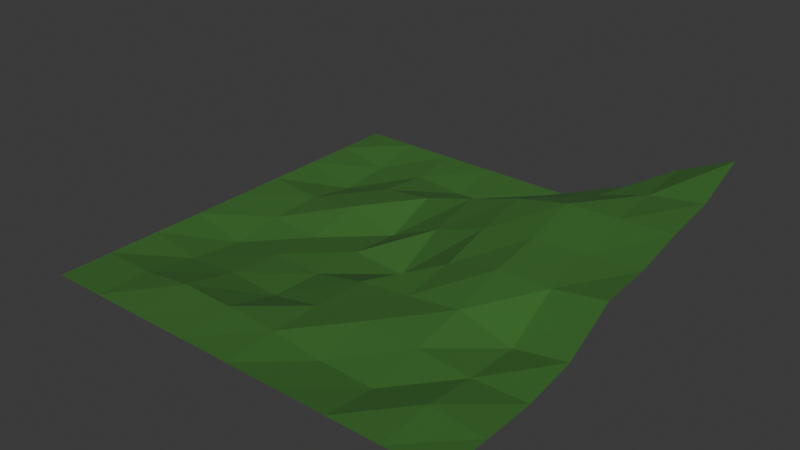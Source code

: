 # Source: relief.blend  (saved by Blender 4.4.30; exported with 4.5.12 LTS)
import bpy
from mathutils import Matrix  # noqa: F401  (used for matrix-valued properties, if any)

bpy.ops.wm.read_factory_settings(use_empty=True)
scene = bpy.context.scene
scene.name = 'Scene'

# ---- materials (node trees are filled in below, after node groups)
mat_relief = bpy.data.materials.new('relief')
mat_relief.alpha_threshold = 0.0
mat_relief.roughness = 0.5
mat_relief.line_color = (0.0, 0.0, 0.0, 1.0)

# ---- material node trees
mat_relief.use_nodes = True; mat_relief.node_tree.nodes.clear()
_N = mat_relief.node_tree.nodes; _L = mat_relief.node_tree.links
n0 = _N.new('ShaderNodeOutputMaterial'); n0.name = 'Material Output'; n0.location = (300, 300)
n1 = _N.new('ShaderNodeBsdfPrincipled'); n1.name = 'Principled BSDF'; n1.location = (10, 300)
n1.inputs[0].default_value = (0.03929, 0.1456, 0.02285, 1.0)
n1.inputs[2].default_value = 1.0
n1.inputs[3].default_value = 1.45
_L.new(n1.outputs[0], n0.inputs[0])
n0.is_active_output = True

# ---- world
world_world = bpy.data.worlds.new('World'); scene.world = world_world
world_world.use_nodes = True; world_world.node_tree.nodes.clear()
_N = world_world.node_tree.nodes; _L = world_world.node_tree.links
n0 = _N.new('ShaderNodeOutputWorld'); n0.name = 'World Output'; n0.location = (300, 300)
n1 = _N.new('ShaderNodeBackground'); n1.name = 'Background'; n1.location = (10, 300)
n1.inputs[0].default_value = (0.05088, 0.05088, 0.05088, 1.0)
_L.new(n1.outputs[0], n0.inputs[0])
n0.is_active_output = True
world_world.color = (0.05088, 0.05088, 0.05088)
world_world.sun_shadow_jitter_overblur = 0.0

# ---- meshes
me_relief = bpy.data.meshes.new('relief')
me_relief.from_pydata([(-10.0, -10.0, 0.0), (10.0, -10.0, 0.0), (-10.0, 10.0, 0.0), (10.0, 10.0, 4.034), (0.0, -10.0, 0.0), (0.0, 10.0, 0.0), (-10.0, 0.0, 0.0), (10.0, 0.0, 1.812), (0.1589, -0.07187, -0.6083), (-5.0, 10.0, 0.0), (-5.0, -10.0, 0.0), (-5.026, 0.05279, -0.6302), (5.0, -10.0, 0.0), (5.0, 10.0, 1.354), (5.018, 0.003745, 1.347), (10.0, 5.0, 2.571), (0.007534, 5.003, 1.027), (-10.0, 5.0, 0.0), (-5.0, 5.0, 0.0), (4.999, 5.01, 2.362), (-10.0, -5.0, 0.0), (10.0, -4.999, -0.002869), (0.004475, -5.013, 0.07171), (-4.934, -5.046, -0.1956), (5.003, -5.0, 0.172), (-10.0, -7.5, 0.0), (7.5, -10.0, 0.0), (10.0, 7.5, 2.964), (-7.501, 10.0, -0.004244), (-2.5, -10.0, 0.0), (2.5, 10.0, 0.0), (0.01156, 7.502, -0.3739), (-10.0, 2.5, 0.0), (10.0, -2.5, 0.4073), (0.007628, -2.526, 0.07599), (-7.485, 0.002307, -0.3568), (2.536, -0.006332, 0.7052), (-2.5, 10.0, 0.0), (-7.5, -10.0, 0.0), (-2.496, -0.04558, -0.4561), (-4.953, -2.471, -0.4081), (-4.987, 7.507, -0.2215), (2.5, -10.0, 0.0), (7.5, 10.0, 2.906), (7.523, 0.02209, 1.407), (5.017, -2.493, 0.6583), (5.015, 7.514, 1.829), (10.0, 2.5, 1.996), (0.002969, 2.519, 0.4618), (-10.0, 7.5, 0.0), (-4.985, 2.5, 0.03182), (5.005, 2.499, 1.756), (2.487, 5.057, 1.798), (-7.485, 4.967, -0.6782), (-2.5, 5.0, 0.3016), (7.514, 4.99, 2.44), (-10.0, -2.5, -0.01244), (10.0, -7.5, 0.0), (-0.002782, -7.505, 0.1241), (-5.0, -7.5, 0.3012), (4.988, -7.502, -0.2745), (2.492, -5.0, 0.3558), (-7.469, -5.016, -0.4094), (7.509, -5.042, -0.008632), (-2.503, -5.004, -0.4184), (-2.496, -7.514, 0.2492), (7.504, -7.503, 0.2324), (-7.495, -7.527, 5.217e-05), (2.463, -7.495, -0.2006), (7.51, 2.49, 1.796), (-2.506, 2.542, -0.6819), (-7.495, 2.562, -0.263), (2.498, 2.521, 1.325), (2.5, 7.522, 1.063), (2.505, -2.547, 0.3505), (-7.501, 7.494, -0.433), (-7.465, -2.44, -0.6783), (7.524, -2.477, -0.05097), (-2.488, -2.498, -0.4852), (-2.48, 7.48, -0.3771), (7.479, 7.49, 2.605)], [], [(80, 27, 3, 43), (79, 31, 5, 37), (78, 34, 8, 39), (77, 33, 7, 44), (76, 40, 11, 35), (75, 41, 9, 28), (74, 45, 14, 36), (73, 46, 13, 30), (72, 51, 19, 52), (71, 50, 18, 53), (70, 48, 16, 54), (69, 47, 15, 55), (68, 60, 24, 61), (67, 59, 23, 62), (66, 57, 21, 63), (65, 58, 22, 64), (59, 65, 64, 23), (10, 29, 65, 59), (29, 4, 58, 65), (60, 66, 63, 24), (12, 26, 66, 60), (26, 1, 57, 66), (25, 67, 62, 20), (0, 38, 67, 25), (38, 10, 59, 67), (58, 68, 61, 22), (4, 42, 68, 58), (42, 12, 60, 68), (51, 69, 55, 19), (14, 44, 69, 51), (44, 7, 47, 69), (50, 70, 54, 18), (11, 39, 70, 50), (39, 8, 48, 70), (32, 71, 53, 17), (6, 35, 71, 32), (35, 11, 50, 71), (48, 72, 52, 16), (8, 36, 72, 48), (36, 14, 51, 72), (31, 73, 30, 5), (16, 52, 73, 31), (52, 19, 46, 73), (34, 74, 36, 8), (22, 61, 74, 34), (61, 24, 45, 74), (49, 75, 28, 2), (17, 53, 75, 49), (53, 18, 41, 75), (56, 76, 35, 6), (20, 62, 76, 56), (62, 23, 40, 76), (45, 77, 44, 14), (24, 63, 77, 45), (63, 21, 33, 77), (40, 78, 39, 11), (23, 64, 78, 40), (64, 22, 34, 78), (41, 79, 37, 9), (18, 54, 79, 41), (54, 16, 31, 79), (46, 80, 43, 13), (19, 55, 80, 46), (55, 15, 27, 80)])
_uv = me_relief.uv_layers.new(name='UVMap')
_uv.uv.foreach_set('vector', [0.875, 0.875, 1.0, 0.875, 1.0, 1.0, 0.875, 1.0, 0.375, 0.875, 0.5, 0.875, 0.5, 1.0, 0.375, 1.0, 0.375, 0.375, 0.5, 0.375, 0.5, 0.5, 0.375, 0.5, 0.875, 0.375, 1.0, 0.375, 1.0, 0.5, 0.875, 0.5, 0.125, 0.375, 0.25, 0.375, 0.25, 0.5, 0.125, 0.5, 0.125, 0.875, 0.25, 0.875, 0.25, 1.0, 0.125, 1.0, 0.625, 0.375, 0.75, 0.375, 0.75, 0.5, 0.625, 0.5, 0.625, 0.875, 0.75, 0.875, 0.75, 1.0, 0.625, 1.0, 0.625, 0.625, 0.75, 0.625, 0.75, 0.75, 0.625, 0.75, 0.125, 0.625, 0.25, 0.625, 0.25, 0.75, 0.125, 0.75, 0.375, 0.625, 0.5, 0.625, 0.5, 0.75, 0.375, 0.75, 0.875, 0.625, 1.0, 0.625, 1.0, 0.75, 0.875, 0.75, 0.625, 0.125, 0.75, 0.125, 0.75, 0.25, 0.625, 0.25, 0.125, 0.125, 0.25, 0.125, 0.25, 0.25, 0.125, 0.25, 0.875, 0.125, 1.0, 0.125, 1.0, 0.25, 0.875, 0.25, 0.375, 0.125, 0.5, 0.125, 0.5, 0.25, 0.375, 0.25, 0.25, 0.125, 0.375, 0.125, 0.375, 0.25, 0.25, 0.25, 0.25, 0.0, 0.375, 0.0, 0.375, 0.125, 0.25, 0.125, 0.375, 0.0, 0.5, 0.0, 0.5, 0.125, 0.375, 0.125, 0.75, 0.125, 0.875, 0.125, 0.875, 0.25, 0.75, 0.25, 0.75, 0.0, 0.875, 0.0, 0.875, 0.125, 0.75, 0.125, 0.875, 0.0, 1.0, 0.0, 1.0, 0.125, 0.875, 0.125, 0.0, 0.125, 0.125, 0.125, 0.125, 0.25, 0.0, 0.25, 0.0, 0.0, 0.125, 0.0, 0.125, 0.125, 0.0, 0.125, 0.125, 0.0, 0.25, 0.0, 0.25, 0.125, 0.125, 0.125, 0.5, 0.125, 0.625, 0.125, 0.625, 0.25, 0.5, 0.25, 0.5, 0.0, 0.625, 0.0, 0.625, 0.125, 0.5, 0.125, 0.625, 0.0, 0.75, 0.0, 0.75, 0.125, 0.625, 0.125, 0.75, 0.625, 0.875, 0.625, 0.875, 0.75, 0.75, 0.75, 0.75, 0.5, 0.875, 0.5, 0.875, 0.625, 0.75, 0.625, 0.875, 0.5, 1.0, 0.5, 1.0, 0.625, 0.875, 0.625, 0.25, 0.625, 0.375, 0.625, 0.375, 0.75, 0.25, 0.75, 0.25, 0.5, 0.375, 0.5, 0.375, 0.625, 0.25, 0.625, 0.375, 0.5, 0.5, 0.5, 0.5, 0.625, 0.375, 0.625, 0.0, 0.625, 0.125, 0.625, 0.125, 0.75, 0.0, 0.75, 0.0, 0.5, 0.125, 0.5, 0.125, 0.625, 0.0, 0.625, 0.125, 0.5, 0.25, 0.5, 0.25, 0.625, 0.125, 0.625, 0.5, 0.625, 0.625, 0.625, 0.625, 0.75, 0.5, 0.75, 0.5, 0.5, 0.625, 0.5, 0.625, 0.625, 0.5, 0.625, 0.625, 0.5, 0.75, 0.5, 0.75, 0.625, 0.625, 0.625, 0.5, 0.875, 0.625, 0.875, 0.625, 1.0, 0.5, 1.0, 0.5, 0.75, 0.625, 0.75, 0.625, 0.875, 0.5, 0.875, 0.625, 0.75, 0.75, 0.75, 0.75, 0.875, 0.625, 0.875, 0.5, 0.375, 0.625, 0.375, 0.625, 0.5, 0.5, 0.5, 0.5, 0.25, 0.625, 0.25, 0.625, 0.375, 0.5, 0.375, 0.625, 0.25, 0.75, 0.25, 0.75, 0.375, 0.625, 0.375, 0.0, 0.875, 0.125, 0.875, 0.125, 1.0, 0.0, 1.0, 0.0, 0.75, 0.125, 0.75, 0.125, 0.875, 0.0, 0.875, 0.125, 0.75, 0.25, 0.75, 0.25, 0.875, 0.125, 0.875, 0.0, 0.375, 0.125, 0.375, 0.125, 0.5, 0.0, 0.5, 0.0, 0.25, 0.125, 0.25, 0.125, 0.375, 0.0, 0.375, 0.125, 0.25, 0.25, 0.25, 0.25, 0.375, 0.125, 0.375, 0.75, 0.375, 0.875, 0.375, 0.875, 0.5, 0.75, 0.5, 0.75, 0.25, 0.875, 0.25, 0.875, 0.375, 0.75, 0.375, 0.875, 0.25, 1.0, 0.25, 1.0, 0.375, 0.875, 0.375, 0.25, 0.375, 0.375, 0.375, 0.375, 0.5, 0.25, 0.5, 0.25, 0.25, 0.375, 0.25, 0.375, 0.375, 0.25, 0.375, 0.375, 0.25, 0.5, 0.25, 0.5, 0.375, 0.375, 0.375, 0.25, 0.875, 0.375, 0.875, 0.375, 1.0, 0.25, 1.0, 0.25, 0.75, 0.375, 0.75, 0.375, 0.875, 0.25, 0.875, 0.375, 0.75, 0.5, 0.75, 0.5, 0.875, 0.375, 0.875, 0.75, 0.875, 0.875, 0.875, 0.875, 1.0, 0.75, 1.0, 0.75, 0.75, 0.875, 0.75, 0.875, 0.875, 0.75, 0.875, 0.875, 0.75, 1.0, 0.75, 1.0, 0.875, 0.875, 0.875])
me_relief.materials.append(mat_relief)
me_relief.update()

# ---- objects
ob_relief = bpy.data.objects.new('relief', me_relief)

# ---- transforms, parenting, visibility, modifiers, constraints
ob_relief.location = (0.0, 0.0, 0.0)

# ---- collection membership
scene.collection.objects.link(ob_relief)

# ---- scene / render settings (as saved in the file)
scene.frame_start = 1; scene.frame_end = 250; scene.frame_set(1)
scene.render.engine = 'BLENDER_EEVEE_NEXT'
bpy.context.view_layer.update()

# ---- added for rendering (the .blend has no active camera and no usable light): camera, sun
cam_auto = bpy.data.cameras.new('AutoCamera')
cam_auto.lens = 50.0
cam_auto.sensor_width = 36.0
cam_auto.clip_end = 1000.0
ob_auto_camera = bpy.data.objects.new('AutoCamera', cam_auto)
scene.collection.objects.link(ob_auto_camera)
ob_auto_camera.location = (26.533, -31.8382, 22.9016)
ob_auto_camera.rotation_euler = (1.09748, -7.21219e-08, 0.694738)
scene.camera = ob_auto_camera
light_auto_sun = bpy.data.lights.new('AutoSun', 'SUN')
light_auto_sun.energy = 3.0
light_auto_sun.angle = 0.0523599
ob_auto_sun = bpy.data.objects.new('AutoSun', light_auto_sun)
scene.collection.objects.link(ob_auto_sun)
ob_auto_sun.rotation_euler = (0.872665, 0.174533, 0.523599)
bpy.context.view_layer.update()
